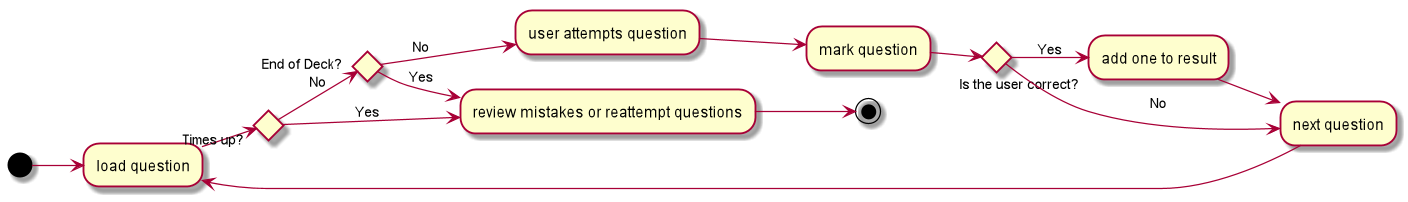

The diagram above was rendered by PlantUML. Its source (embedded in the PNG):
@startuml
left to right direction
(*) --> "load question"
If "Times up?" then
--> [No] If "End of Deck?" then
--> [No] "user attempts question"
--> "mark question"
If "Is the user correct?" then
--> [Yes] "add one to result"
--> "next question"
--> "load question"
else
--> [No] "next question"
Endif
else
--> [Yes] "review mistakes or reattempt questions"
Endif
else
--> [Yes] "review mistakes or reattempt questions"
-->(*)
@enduml